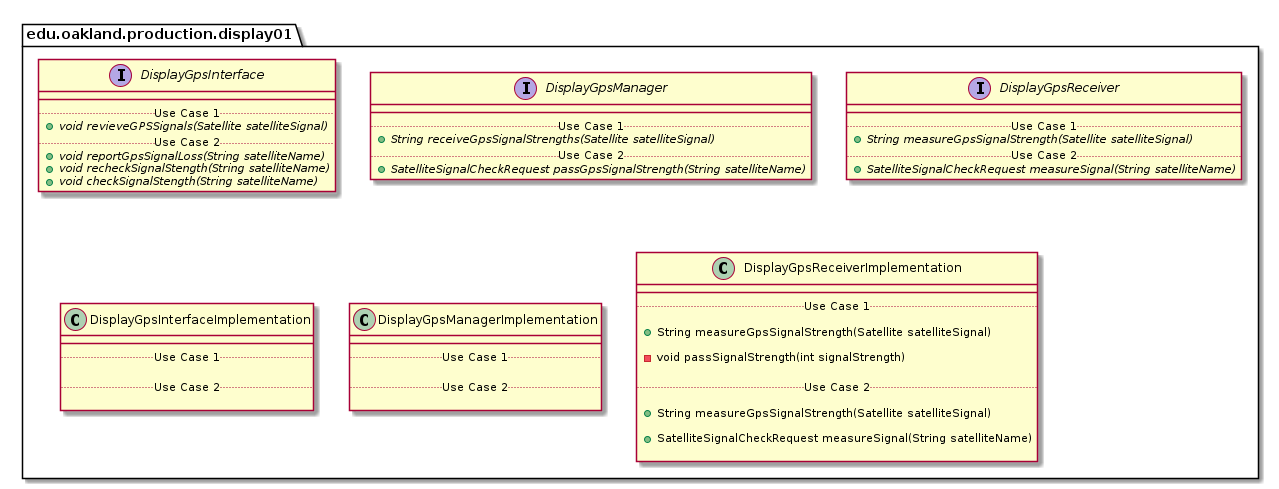

The diagram above was rendered by PlantUML. Its source (embedded in the PNG):
@startuml Display01ProductionPackage

package edu.oakland.production.display01 {

}


package edu.oakland.production.display01 {
    interface DisplayGpsInterface {
        __
        .. Use Case 1 ..
        {abstract} + void revieveGPSSignals(Satellite satelliteSignal)
        .. Use Case 2 ..
        {abstract} + void reportGpsSignalLoss(String satelliteName)
        {abstract} + void recheckSignalStength(String satelliteName)
        {abstract} + void checkSignalStength(String satelliteName)
    }
}


package edu.oakland.production.display01 {
    interface DisplayGpsManager {
        __
        .. Use Case 1 ..
        {abstract} + String receiveGpsSignalStrengths(Satellite satelliteSignal)
        .. Use Case 2 ..
        {abstract} + SatelliteSignalCheckRequest passGpsSignalStrength(String satelliteName)
    }
}


package edu.oakland.production.display01 {
    interface DisplayGpsReceiver {
        __
        .. Use Case 1 ..
        {abstract} + String measureGpsSignalStrength(Satellite satelliteSignal)
        .. Use Case 2 ..
        {abstract} + SatelliteSignalCheckRequest measureSignal(String satelliteName)
    }
}


package edu.oakland.production.display01 {
    class DisplayGpsInterfaceImplementation {
        __
        .. Use Case 1 ..

        .. Use Case 2 ..

    }
}


package edu.oakland.production.display01 {
    class DisplayGpsManagerImplementation {
        __
        .. Use Case 1 ..

        .. Use Case 2 ..

    }
}


package edu.oakland.production.display01 {
    class DisplayGpsReceiverImplementation {
        __
        .. Use Case 1 ..
        
        + String measureGpsSignalStrength(Satellite satelliteSignal)
        
        - void passSignalStrength(int signalStrength)

        .. Use Case 2 ..
        
        + String measureGpsSignalStrength(Satellite satelliteSignal)
        
        + SatelliteSignalCheckRequest measureSignal(String satelliteName)

    }
}


@enduml